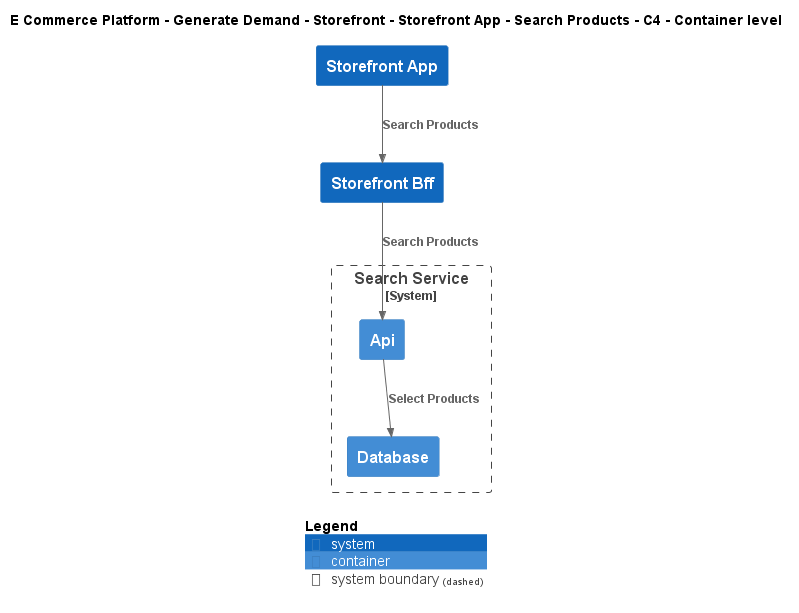

The diagram above was rendered by PlantUML. Its source (embedded in the PNG):
@startuml
!include ..\..\..\..\..\..\..\.c4s\C4_Container.puml

AddElementTag("c4interflow:lifecycle:new", $bgColor=green, $fontColor=#ffffff, $borderColor=green, $shadowing="False")
AddElementTag("c4interflow:lifecycle:changed", $bgColor=orange, $fontColor=#ffffff, $borderColor=orange, $shadowing="False")
AddElementTag("c4interflow:lifecycle:removed", $bgColor=red, $fontColor=#ffffff, $borderColor=red, $shadowing="False")

AddRelTag("c4interflow:lifecycle:new", $textColor=green, $lineColor=green)
AddRelTag("c4interflow:lifecycle:changed", $textColor=orange, $lineColor=orange)
AddRelTag("c4interflow:lifecycle:removed", $textColor=red, $lineColor=red)

SHOW_PERSON_PORTRAIT()
LAYOUT_TOP_DOWN()

skinparam linetype polyline

title E Commerce Platform - Generate Demand - Storefront - Storefront App - Search Products - C4 - Container level

System(ECommercePlatform.GenerateDemand.Storefront.SoftwareSystems.StorefrontApp, "Storefront App", "")
System(ECommercePlatform.GenerateDemand.Storefront.SoftwareSystems.StorefrontBff, "Storefront Bff", "")

System_Boundary(ECommercePlatform.GenerateDemand.SearchAndBrowse.SoftwareSystems.SearchService, "Search Service") {
    Container(ECommercePlatform.GenerateDemand.SearchAndBrowse.SoftwareSystems.SearchService.Containers.Api, "Api", "", "")
    Container(ECommercePlatform.GenerateDemand.SearchAndBrowse.SoftwareSystems.SearchService.Containers.Database, "Database", "", "")
}

Rel(ECommercePlatform.GenerateDemand.Storefront.SoftwareSystems.StorefrontApp, ECommercePlatform.GenerateDemand.Storefront.SoftwareSystems.StorefrontBff, "Search Products")
Rel(ECommercePlatform.GenerateDemand.Storefront.SoftwareSystems.StorefrontBff, ECommercePlatform.GenerateDemand.SearchAndBrowse.SoftwareSystems.SearchService.Containers.Api, "Search Products")
Rel(ECommercePlatform.GenerateDemand.SearchAndBrowse.SoftwareSystems.SearchService.Containers.Api, ECommercePlatform.GenerateDemand.SearchAndBrowse.SoftwareSystems.SearchService.Containers.Database, "Select Products")


SHOW_LEGEND()
@enduml